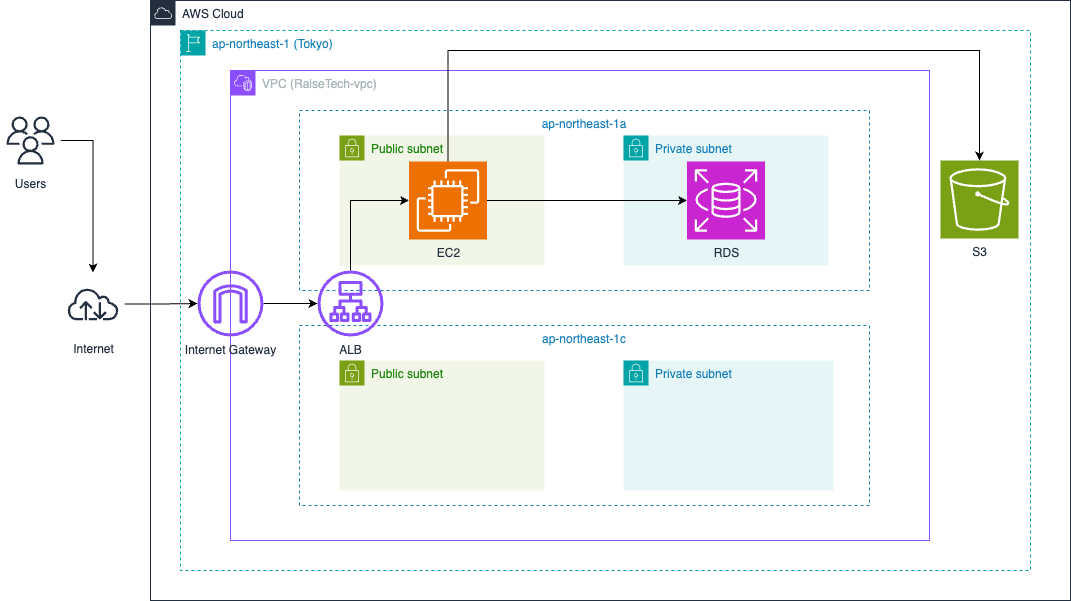

The diagram above was exported from draw.io. Its source (the exported page's mxGraphModel, read from the mxfile embedded in the PNG):
<mxGraphModel dx="954" dy="616" grid="1" gridSize="10" guides="1" tooltips="1" connect="1" arrows="1" fold="1" page="1" pageScale="1" pageWidth="1169" pageHeight="827" math="0" shadow="0">
  <root>
    <mxCell id="0" />
    <mxCell id="1" parent="0" />
    <mxCell id="rt7ARSMBwLCdimw0QYMX-9" value="AWS Cloud" style="points=[[0,0],[0.25,0],[0.5,0],[0.75,0],[1,0],[1,0.25],[1,0.5],[1,0.75],[1,1],[0.75,1],[0.5,1],[0.25,1],[0,1],[0,0.75],[0,0.5],[0,0.25]];outlineConnect=0;gradientColor=none;html=1;whiteSpace=wrap;fontSize=12;fontStyle=0;container=1;pointerEvents=0;collapsible=0;recursiveResize=0;shape=mxgraph.aws4.group;grIcon=mxgraph.aws4.group_aws_cloud;strokeColor=#232F3E;fillColor=none;verticalAlign=top;align=left;spacingLeft=30;fontColor=#232F3E;dashed=0;" parent="1" vertex="1">
      <mxGeometry x="160" y="40" width="920" height="600" as="geometry" />
    </mxCell>
    <mxCell id="rt7ARSMBwLCdimw0QYMX-12" value="ap-northeast-1 (Tokyo)" style="points=[[0,0],[0.25,0],[0.5,0],[0.75,0],[1,0],[1,0.25],[1,0.5],[1,0.75],[1,1],[0.75,1],[0.5,1],[0.25,1],[0,1],[0,0.75],[0,0.5],[0,0.25]];outlineConnect=0;gradientColor=none;html=1;whiteSpace=wrap;fontSize=12;fontStyle=0;container=1;pointerEvents=0;collapsible=0;recursiveResize=0;shape=mxgraph.aws4.group;grIcon=mxgraph.aws4.group_region;strokeColor=#00A4A6;fillColor=none;verticalAlign=top;align=left;spacingLeft=30;fontColor=#147EBA;dashed=1;" parent="rt7ARSMBwLCdimw0QYMX-9" vertex="1">
      <mxGeometry x="30" y="30" width="850" height="540" as="geometry" />
    </mxCell>
    <mxCell id="rt7ARSMBwLCdimw0QYMX-14" value="VPC (RaiseTech-vpc)" style="points=[[0,0],[0.25,0],[0.5,0],[0.75,0],[1,0],[1,0.25],[1,0.5],[1,0.75],[1,1],[0.75,1],[0.5,1],[0.25,1],[0,1],[0,0.75],[0,0.5],[0,0.25]];outlineConnect=0;gradientColor=none;html=1;whiteSpace=wrap;fontSize=12;fontStyle=0;container=1;pointerEvents=0;collapsible=0;recursiveResize=0;shape=mxgraph.aws4.group;grIcon=mxgraph.aws4.group_vpc2;strokeColor=#8C4FFF;fillColor=none;verticalAlign=top;align=left;spacingLeft=30;fontColor=#AAB7B8;dashed=0;" parent="rt7ARSMBwLCdimw0QYMX-12" vertex="1">
      <mxGeometry x="50" y="40" width="699" height="470" as="geometry" />
    </mxCell>
    <mxCell id="rt7ARSMBwLCdimw0QYMX-4" value="ap-northeast-1a" style="fillColor=none;strokeColor=#147EBA;dashed=1;verticalAlign=top;fontStyle=0;fontColor=#147EBA;whiteSpace=wrap;html=1;" parent="rt7ARSMBwLCdimw0QYMX-14" vertex="1">
      <mxGeometry x="69" y="40" width="570" height="180" as="geometry" />
    </mxCell>
    <mxCell id="rt7ARSMBwLCdimw0QYMX-1" value="ap-northeast-1c" style="fillColor=none;strokeColor=#147EBA;dashed=1;verticalAlign=top;fontStyle=0;fontColor=#147EBA;whiteSpace=wrap;html=1;" parent="rt7ARSMBwLCdimw0QYMX-14" vertex="1">
      <mxGeometry x="69" y="255" width="570" height="180" as="geometry" />
    </mxCell>
    <mxCell id="rt7ARSMBwLCdimw0QYMX-21" value="Private subnet" style="points=[[0,0],[0.25,0],[0.5,0],[0.75,0],[1,0],[1,0.25],[1,0.5],[1,0.75],[1,1],[0.75,1],[0.5,1],[0.25,1],[0,1],[0,0.75],[0,0.5],[0,0.25]];outlineConnect=0;gradientColor=none;html=1;whiteSpace=wrap;fontSize=12;fontStyle=0;container=1;pointerEvents=0;collapsible=0;recursiveResize=0;shape=mxgraph.aws4.group;grIcon=mxgraph.aws4.group_security_group;grStroke=0;strokeColor=#00A4A6;fillColor=#E6F6F7;verticalAlign=top;align=left;spacingLeft=30;fontColor=#147EBA;dashed=0;" parent="rt7ARSMBwLCdimw0QYMX-14" vertex="1">
      <mxGeometry x="393" y="290" width="210" height="130" as="geometry" />
    </mxCell>
    <mxCell id="rt7ARSMBwLCdimw0QYMX-23" value="Public subnet" style="points=[[0,0],[0.25,0],[0.5,0],[0.75,0],[1,0],[1,0.25],[1,0.5],[1,0.75],[1,1],[0.75,1],[0.5,1],[0.25,1],[0,1],[0,0.75],[0,0.5],[0,0.25]];outlineConnect=0;gradientColor=none;html=1;whiteSpace=wrap;fontSize=12;fontStyle=0;container=1;pointerEvents=0;collapsible=0;recursiveResize=0;shape=mxgraph.aws4.group;grIcon=mxgraph.aws4.group_security_group;grStroke=0;strokeColor=#7AA116;fillColor=#F2F6E8;verticalAlign=top;align=left;spacingLeft=30;fontColor=#248814;dashed=0;" parent="rt7ARSMBwLCdimw0QYMX-14" vertex="1">
      <mxGeometry x="109" y="290" width="205" height="130" as="geometry" />
    </mxCell>
    <mxCell id="rt7ARSMBwLCdimw0QYMX-22" value="Public subnet" style="points=[[0,0],[0.25,0],[0.5,0],[0.75,0],[1,0],[1,0.25],[1,0.5],[1,0.75],[1,1],[0.75,1],[0.5,1],[0.25,1],[0,1],[0,0.75],[0,0.5],[0,0.25]];outlineConnect=0;gradientColor=none;html=1;whiteSpace=wrap;fontSize=12;fontStyle=0;container=1;pointerEvents=0;collapsible=0;recursiveResize=0;shape=mxgraph.aws4.group;grIcon=mxgraph.aws4.group_security_group;grStroke=0;strokeColor=#7AA116;fillColor=#F2F6E8;verticalAlign=top;align=left;spacingLeft=30;fontColor=#248814;dashed=0;" parent="rt7ARSMBwLCdimw0QYMX-14" vertex="1">
      <mxGeometry x="109" y="65" width="205" height="130" as="geometry" />
    </mxCell>
    <mxCell id="rt7ARSMBwLCdimw0QYMX-48" value="" style="edgeStyle=orthogonalEdgeStyle;rounded=0;orthogonalLoop=1;jettySize=auto;html=1;entryX=0;entryY=0.5;entryDx=0;entryDy=0;entryPerimeter=0;" parent="rt7ARSMBwLCdimw0QYMX-14" source="rt7ARSMBwLCdimw0QYMX-32" target="rt7ARSMBwLCdimw0QYMX-24" edge="1">
      <mxGeometry relative="1" as="geometry">
        <mxPoint x="120" y="129" as="targetPoint" />
        <Array as="points">
          <mxPoint x="120" y="130" />
        </Array>
      </mxGeometry>
    </mxCell>
    <mxCell id="rt7ARSMBwLCdimw0QYMX-32" value="ALB" style="sketch=0;outlineConnect=0;fontColor=#232F3E;gradientColor=none;fillColor=#8C4FFF;strokeColor=none;dashed=0;verticalLabelPosition=bottom;verticalAlign=top;align=center;html=1;fontSize=12;fontStyle=0;aspect=fixed;pointerEvents=1;shape=mxgraph.aws4.application_load_balancer;direction=east;" parent="rt7ARSMBwLCdimw0QYMX-14" vertex="1">
      <mxGeometry x="87" y="200" width="66" height="66" as="geometry" />
    </mxCell>
    <mxCell id="rt7ARSMBwLCdimw0QYMX-15" value="Private subnet" style="points=[[0,0],[0.25,0],[0.5,0],[0.75,0],[1,0],[1,0.25],[1,0.5],[1,0.75],[1,1],[0.75,1],[0.5,1],[0.25,1],[0,1],[0,0.75],[0,0.5],[0,0.25]];outlineConnect=0;gradientColor=none;html=1;whiteSpace=wrap;fontSize=12;fontStyle=0;container=1;pointerEvents=0;collapsible=0;recursiveResize=0;shape=mxgraph.aws4.group;grIcon=mxgraph.aws4.group_security_group;grStroke=0;strokeColor=#00A4A6;fillColor=#E6F6F7;verticalAlign=top;align=left;spacingLeft=30;fontColor=#147EBA;dashed=0;" parent="rt7ARSMBwLCdimw0QYMX-14" vertex="1">
      <mxGeometry x="393" y="65" width="205" height="130" as="geometry" />
    </mxCell>
    <mxCell id="rt7ARSMBwLCdimw0QYMX-26" style="edgeStyle=orthogonalEdgeStyle;rounded=0;orthogonalLoop=1;jettySize=auto;html=1;exitX=1;exitY=0.5;exitDx=0;exitDy=0;exitPerimeter=0;entryX=0;entryY=0.5;entryDx=0;entryDy=0;entryPerimeter=0;" parent="rt7ARSMBwLCdimw0QYMX-14" source="rt7ARSMBwLCdimw0QYMX-24" target="rt7ARSMBwLCdimw0QYMX-25" edge="1">
      <mxGeometry relative="1" as="geometry" />
    </mxCell>
    <mxCell id="rt7ARSMBwLCdimw0QYMX-24" value="EC2" style="sketch=0;points=[[0,0,0],[0.25,0,0],[0.5,0,0],[0.75,0,0],[1,0,0],[0,1,0],[0.25,1,0],[0.5,1,0],[0.75,1,0],[1,1,0],[0,0.25,0],[0,0.5,0],[0,0.75,0],[1,0.25,0],[1,0.5,0],[1,0.75,0]];outlineConnect=0;fontColor=#232F3E;fillColor=#ED7100;strokeColor=#ffffff;dashed=0;verticalLabelPosition=bottom;verticalAlign=top;align=center;html=1;fontSize=12;fontStyle=0;aspect=fixed;shape=mxgraph.aws4.resourceIcon;resIcon=mxgraph.aws4.ec2;" parent="rt7ARSMBwLCdimw0QYMX-14" vertex="1">
      <mxGeometry x="178.5" y="91" width="78" height="78" as="geometry" />
    </mxCell>
    <mxCell id="rt7ARSMBwLCdimw0QYMX-25" value="RDS" style="sketch=0;points=[[0,0,0],[0.25,0,0],[0.5,0,0],[0.75,0,0],[1,0,0],[0,1,0],[0.25,1,0],[0.5,1,0],[0.75,1,0],[1,1,0],[0,0.25,0],[0,0.5,0],[0,0.75,0],[1,0.25,0],[1,0.5,0],[1,0.75,0]];outlineConnect=0;fontColor=#232F3E;fillColor=#C925D1;strokeColor=#ffffff;dashed=0;verticalLabelPosition=bottom;verticalAlign=top;align=center;html=1;fontSize=12;fontStyle=0;aspect=fixed;shape=mxgraph.aws4.resourceIcon;resIcon=mxgraph.aws4.rds;" parent="rt7ARSMBwLCdimw0QYMX-14" vertex="1">
      <mxGeometry x="456.5" y="91" width="78" height="78" as="geometry" />
    </mxCell>
    <mxCell id="rt7ARSMBwLCdimw0QYMX-44" value="" style="edgeStyle=orthogonalEdgeStyle;rounded=0;orthogonalLoop=1;jettySize=auto;html=1;" parent="rt7ARSMBwLCdimw0QYMX-14" source="rt7ARSMBwLCdimw0QYMX-31" target="rt7ARSMBwLCdimw0QYMX-32" edge="1">
      <mxGeometry relative="1" as="geometry" />
    </mxCell>
    <mxCell id="rt7ARSMBwLCdimw0QYMX-31" value="Internet Gateway" style="sketch=0;outlineConnect=0;fontColor=#232F3E;gradientColor=none;fillColor=#8C4FFF;strokeColor=none;dashed=0;verticalLabelPosition=bottom;verticalAlign=top;align=center;html=1;fontSize=12;fontStyle=0;aspect=fixed;pointerEvents=1;shape=mxgraph.aws4.internet_gateway;" parent="rt7ARSMBwLCdimw0QYMX-14" vertex="1">
      <mxGeometry x="-33" y="200" width="66" height="66" as="geometry" />
    </mxCell>
    <mxCell id="rt7ARSMBwLCdimw0QYMX-27" value="S3" style="sketch=0;points=[[0,0,0],[0.25,0,0],[0.5,0,0],[0.75,0,0],[1,0,0],[0,1,0],[0.25,1,0],[0.5,1,0],[0.75,1,0],[1,1,0],[0,0.25,0],[0,0.5,0],[0,0.75,0],[1,0.25,0],[1,0.5,0],[1,0.75,0]];outlineConnect=0;fontColor=#232F3E;fillColor=#7AA116;strokeColor=#ffffff;dashed=0;verticalLabelPosition=bottom;verticalAlign=top;align=center;html=1;fontSize=12;fontStyle=0;aspect=fixed;shape=mxgraph.aws4.resourceIcon;resIcon=mxgraph.aws4.s3;" parent="rt7ARSMBwLCdimw0QYMX-12" vertex="1">
      <mxGeometry x="760" y="130" width="78" height="78" as="geometry" />
    </mxCell>
    <mxCell id="rt7ARSMBwLCdimw0QYMX-28" style="edgeStyle=orthogonalEdgeStyle;rounded=0;orthogonalLoop=1;jettySize=auto;html=1;exitX=0.5;exitY=1;exitDx=0;exitDy=0;exitPerimeter=0;" parent="rt7ARSMBwLCdimw0QYMX-12" source="rt7ARSMBwLCdimw0QYMX-27" target="rt7ARSMBwLCdimw0QYMX-27" edge="1">
      <mxGeometry relative="1" as="geometry" />
    </mxCell>
    <mxCell id="rt7ARSMBwLCdimw0QYMX-50" style="edgeStyle=orthogonalEdgeStyle;rounded=0;orthogonalLoop=1;jettySize=auto;html=1;exitX=0.5;exitY=0;exitDx=0;exitDy=0;exitPerimeter=0;entryX=0.5;entryY=0;entryDx=0;entryDy=0;entryPerimeter=0;" parent="rt7ARSMBwLCdimw0QYMX-12" source="rt7ARSMBwLCdimw0QYMX-24" target="rt7ARSMBwLCdimw0QYMX-27" edge="1">
      <mxGeometry relative="1" as="geometry">
        <Array as="points">
          <mxPoint x="268" y="20" />
          <mxPoint x="799" y="20" />
        </Array>
      </mxGeometry>
    </mxCell>
    <mxCell id="rt7ARSMBwLCdimw0QYMX-43" value="" style="edgeStyle=orthogonalEdgeStyle;rounded=0;orthogonalLoop=1;jettySize=auto;html=1;" parent="1" source="rt7ARSMBwLCdimw0QYMX-34" target="rt7ARSMBwLCdimw0QYMX-31" edge="1">
      <mxGeometry relative="1" as="geometry" />
    </mxCell>
    <mxCell id="rt7ARSMBwLCdimw0QYMX-34" value="Internet" style="sketch=0;outlineConnect=0;fontColor=#232F3E;gradientColor=none;strokeColor=#232F3E;fillColor=#ffffff;dashed=0;verticalLabelPosition=bottom;verticalAlign=top;align=center;html=1;fontSize=12;fontStyle=0;aspect=fixed;shape=mxgraph.aws4.resourceIcon;resIcon=mxgraph.aws4.internet;" parent="1" vertex="1">
      <mxGeometry x="71" y="312" width="63" height="63" as="geometry" />
    </mxCell>
    <mxCell id="rt7ARSMBwLCdimw0QYMX-42" value="" style="edgeStyle=orthogonalEdgeStyle;rounded=0;orthogonalLoop=1;jettySize=auto;html=1;" parent="1" source="rt7ARSMBwLCdimw0QYMX-37" target="rt7ARSMBwLCdimw0QYMX-34" edge="1">
      <mxGeometry relative="1" as="geometry" />
    </mxCell>
    <mxCell id="rt7ARSMBwLCdimw0QYMX-37" value="Users" style="sketch=0;outlineConnect=0;fontColor=#232F3E;gradientColor=none;strokeColor=#232F3E;fillColor=#ffffff;dashed=0;verticalLabelPosition=bottom;verticalAlign=top;align=center;html=1;fontSize=12;fontStyle=0;aspect=fixed;shape=mxgraph.aws4.resourceIcon;resIcon=mxgraph.aws4.users;" parent="1" vertex="1">
      <mxGeometry x="10" y="150" width="60" height="60" as="geometry" />
    </mxCell>
  </root>
</mxGraphModel>